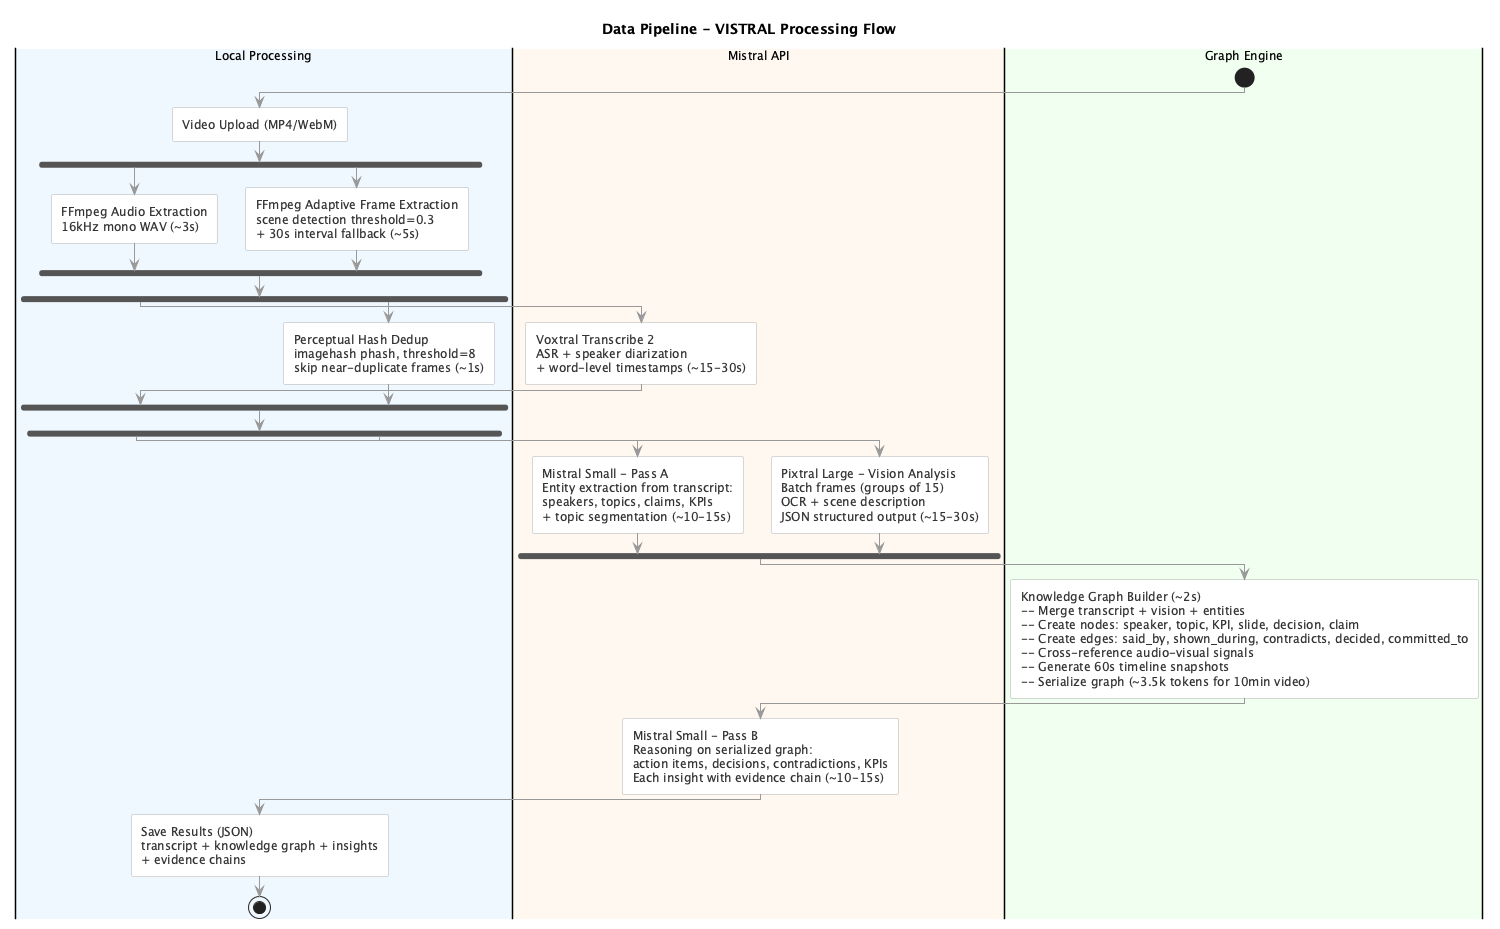

The diagram above was rendered by PlantUML. Its source (embedded in the PNG):
@startuml
skinparam defaultFontName "Segoe UI, Arial, Helvetica, sans-serif"
skinparam defaultFontSize 12
skinparam shadowing false
skinparam roundCorner 4
skinparam ActivityBackgroundColor #ffffff
skinparam ActivityBorderColor #b0b0b0
skinparam ActivityFontColor #333333
skinparam ArrowColor #999999
skinparam ArrowFontColor #666666
skinparam PartitionBackgroundColor #f6f8fa
skinparam PartitionBorderColor #d1d5da

title Data Pipeline - VISTRAL Processing Flow

|#f0f8ff|Local Processing|
|#fff8f0|Mistral API|
|#f0fff0|Graph Engine|

start

|Local Processing|
:Video Upload (MP4/WebM);

fork
    :FFmpeg Audio Extraction
    16kHz mono WAV (~3s);
fork again
    :FFmpeg Adaptive Frame Extraction
    scene detection threshold=0.3
    + 30s interval fallback (~5s);
end fork

fork
    |Mistral API|
    :Voxtral Transcribe 2
    ASR + speaker diarization
    + word-level timestamps (~15-30s);
fork again
    |Local Processing|
    :Perceptual Hash Dedup
    imagehash phash, threshold=8
    skip near-duplicate frames (~1s);
end fork

fork
    |Mistral API|
    :Mistral Small - Pass A
    Entity extraction from transcript:
    speakers, topics, claims, KPIs
    + topic segmentation (~10-15s);
fork again
    |Mistral API|
    :Pixtral Large - Vision Analysis
    Batch frames (groups of 15)
    OCR + scene description
    JSON structured output (~15-30s);
end fork

|Graph Engine|
:Knowledge Graph Builder (~2s)
-- Merge transcript + vision + entities
-- Create nodes: speaker, topic, KPI, slide, decision, claim
-- Create edges: said_by, shown_during, contradicts, decided, committed_to
-- Cross-reference audio-visual signals
-- Generate 60s timeline snapshots
-- Serialize graph (~3.5k tokens for 10min video);

|Mistral API|
:Mistral Small - Pass B
Reasoning on serialized graph:
action items, decisions, contradictions, KPIs
Each insight with evidence chain (~10-15s);

|Local Processing|
:Save Results (JSON)
transcript + knowledge graph + insights
+ evidence chains;

stop

@enduml